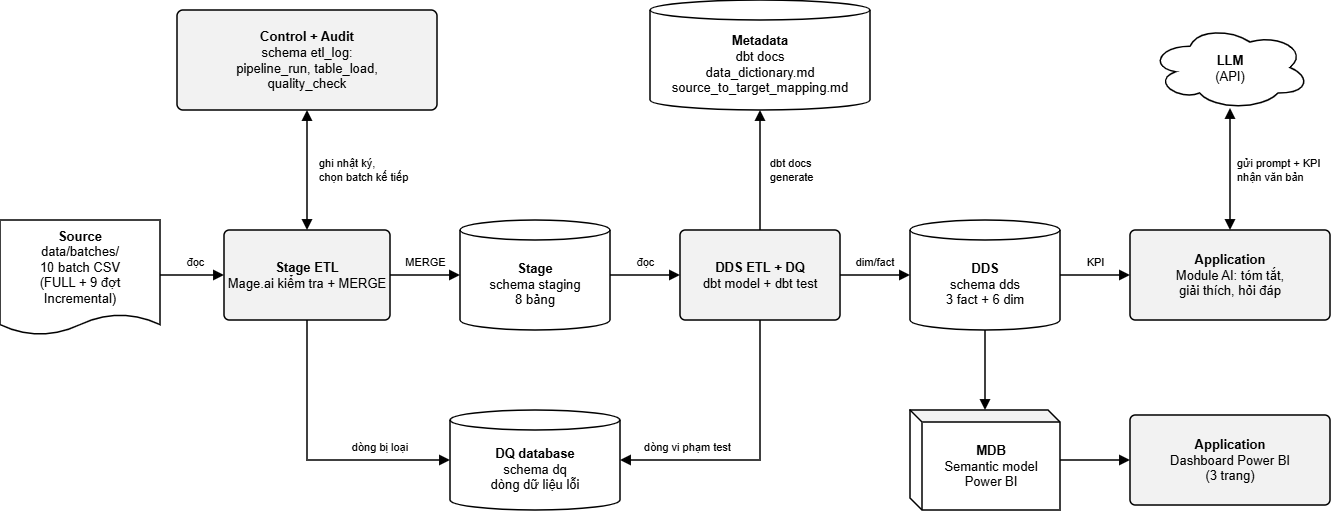

The diagram above was exported from draw.io. Its source (the exported page's mxGraphModel, read from the mxfile embedded in the PNG):
<mxGraphModel dx="2090" dy="913" grid="0" gridSize="10" guides="1" tooltips="1" connect="1" arrows="1" fold="1" page="0" pageScale="1" pageWidth="827" pageHeight="1169" math="0" shadow="0">
  <root>
    <mxCell id="0" />
    <mxCell id="1" parent="0" />
    <mxCell id="flow_src" parent="1" style="shape=document;boundedLbl=1;size=0.18;fillColor=#FFFFFF;strokeWidth=1.5;fontSize=13;html=1;whiteSpace=wrap;fontFamily=Arial;fontColor=#000000;strokeColor=#000000;" value="&lt;b&gt;Source&lt;/b&gt;&lt;br&gt;data/batches/&lt;br&gt;10 batch CSV&lt;br&gt;(FULL + 9 đợt&lt;br&gt;Incremental)" vertex="1">
      <mxGeometry height="115" width="160" x="20" y="280" as="geometry" />
    </mxCell>
    <mxCell id="flow_etl1" parent="1" style="rounded=1;arcSize=6;fillColor=#F2F2F2;strokeWidth=1.5;fontSize=13;html=1;whiteSpace=wrap;fontFamily=Arial;fontColor=#000000;strokeColor=#000000;" value="&lt;b&gt;Stage ETL&lt;/b&gt;&lt;br&gt;Mage.ai kiểm tra + MERGE" vertex="1">
      <mxGeometry height="90" width="166" x="244" y="290" as="geometry" />
    </mxCell>
    <mxCell id="flow_stg" parent="1" style="shape=cylinder3;boundedLbl=1;backgroundOutline=1;size=10;fillColor=#FFFFFF;strokeWidth=1.5;fontSize=13;html=1;whiteSpace=wrap;fontFamily=Arial;fontColor=#000000;strokeColor=#000000;" value="&lt;b&gt;Stage&lt;/b&gt;&lt;br&gt;schema staging&lt;br&gt;8 bảng" vertex="1">
      <mxGeometry height="110" width="150" x="480" y="280" as="geometry" />
    </mxCell>
    <mxCell id="flow_etl2" parent="1" style="rounded=1;arcSize=6;fillColor=#F2F2F2;strokeWidth=1.5;fontSize=13;html=1;whiteSpace=wrap;fontFamily=Arial;fontColor=#000000;strokeColor=#000000;" value="&lt;b&gt;DDS ETL + DQ&lt;/b&gt;&lt;br&gt;dbt model + dbt test" vertex="1">
      <mxGeometry height="90" width="160" x="700" y="290" as="geometry" />
    </mxCell>
    <mxCell id="flow_dds2" parent="1" style="shape=cylinder3;boundedLbl=1;backgroundOutline=1;size=10;fillColor=#FFFFFF;strokeWidth=1.5;fontSize=13;html=1;whiteSpace=wrap;fontFamily=Arial;fontColor=#000000;strokeColor=#000000;" value="&lt;b&gt;DDS&lt;/b&gt;&lt;br&gt;schema dds&lt;br&gt;3 fact + 6 dim" vertex="1">
      <mxGeometry height="110" width="150" x="930" y="280" as="geometry" />
    </mxCell>
    <mxCell id="flow_app1" parent="1" style="rounded=1;arcSize=6;fillColor=#F2F2F2;strokeWidth=1.5;fontSize=13;html=1;whiteSpace=wrap;fontFamily=Arial;fontColor=#000000;strokeColor=#000000;" value="&lt;b&gt;Application&lt;/b&gt;&lt;br&gt;Module AI: tóm tắt,&lt;br&gt;giải thích, hỏi đáp" vertex="1">
      <mxGeometry height="90" width="200" x="1150" y="290" as="geometry" />
    </mxCell>
    <mxCell id="flow_ca" parent="1" style="rounded=1;arcSize=6;fillColor=#F2F2F2;strokeWidth=1.5;fontSize=13;html=1;whiteSpace=wrap;fontFamily=Arial;fontColor=#000000;strokeColor=#000000;" value="&lt;b&gt;Control + Audit&lt;/b&gt;&lt;br&gt;schema etl_log:&lt;br&gt;pipeline_run, table_load,&lt;br&gt;quality_check" vertex="1">
      <mxGeometry height="100" width="260" x="197" y="70" as="geometry" />
    </mxCell>
    <mxCell id="flow_meta" parent="1" style="shape=cylinder3;boundedLbl=1;backgroundOutline=1;size=10;fillColor=#FFFFFF;strokeWidth=1.5;fontSize=13;html=1;whiteSpace=wrap;fontFamily=Arial;fontColor=#000000;strokeColor=#000000;" value="&lt;b&gt;Metadata&lt;/b&gt;&lt;br&gt;dbt docs&lt;br&gt;data_dictionary.md&lt;br&gt;source_to_target_mapping.md" vertex="1">
      <mxGeometry height="110" width="220" x="670" y="60" as="geometry" />
    </mxCell>
    <mxCell id="flow_llm2" parent="1" style="ellipse;shape=cloud;fillColor=#FFFFFF;strokeWidth=1.5;fontSize=13;html=1;whiteSpace=wrap;fontFamily=Arial;fontColor=#000000;strokeColor=#000000;" value="&lt;b&gt;LLM&lt;/b&gt;&lt;br&gt;(API)" vertex="1">
      <mxGeometry height="85" width="160" x="1170" y="85" as="geometry" />
    </mxCell>
    <mxCell id="flow_dqdb" parent="1" style="shape=cylinder3;boundedLbl=1;backgroundOutline=1;size=10;fillColor=#FFFFFF;strokeWidth=1.5;fontSize=13;html=1;whiteSpace=wrap;fontFamily=Arial;fontColor=#000000;strokeColor=#000000;" value="&lt;b&gt;DQ database&lt;/b&gt;&lt;br&gt;schema dq&lt;br&gt;dòng dữ liệu lỗi" vertex="1">
      <mxGeometry height="100" width="170" x="470" y="470" as="geometry" />
    </mxCell>
    <mxCell id="flow_mdb" parent="1" style="shape=cube;boundedLbl=1;size=12;darkOpacity=0.05;fillColor=#FFFFFF;strokeWidth=1.5;fontSize=13;html=1;whiteSpace=wrap;fontFamily=Arial;fontColor=#000000;strokeColor=#000000;" value="&lt;b&gt;MDB&lt;/b&gt;&lt;br&gt;Semantic model&lt;br&gt;Power BI" vertex="1">
      <mxGeometry height="100" width="150" x="930" y="470" as="geometry" />
    </mxCell>
    <mxCell id="flow_app2" parent="1" style="rounded=1;arcSize=6;fillColor=#F2F2F2;strokeWidth=1.5;fontSize=13;html=1;whiteSpace=wrap;fontFamily=Arial;fontColor=#000000;strokeColor=#000000;" value="&lt;b&gt;Application&lt;/b&gt;&lt;br&gt;Dashboard Power BI&lt;br&gt;(3 trang)" vertex="1">
      <mxGeometry height="90" width="200" x="1150" y="475" as="geometry" />
    </mxCell>
    <mxCell id="flow_m1" parent="1" style="text;html=1;whiteSpace=wrap;fontFamily=Arial;fontColor=#000000;fontSize=11;align=center;verticalAlign=middle;labelBackgroundColor=#FFFFFF;align=center;fontSize=11;" value="đọc" vertex="1">
      <mxGeometry height="17" width="26.6" x="201.7" y="313.5" as="geometry" />
    </mxCell>
    <mxCell id="flow_m2" parent="1" style="text;html=1;whiteSpace=wrap;fontFamily=Arial;fontColor=#000000;fontSize=11;align=center;verticalAlign=middle;labelBackgroundColor=#FFFFFF;align=center;fontSize=11;" value="MERGE" vertex="1">
      <mxGeometry height="17" width="39" x="425.5" y="313.5" as="geometry" />
    </mxCell>
    <mxCell id="flow_m3" parent="1" style="text;html=1;whiteSpace=wrap;fontFamily=Arial;fontColor=#000000;fontSize=11;align=center;verticalAlign=middle;labelBackgroundColor=#FFFFFF;align=center;fontSize=11;" value="đọc" vertex="1">
      <mxGeometry height="17" width="26.6" x="651.7" y="313.5" as="geometry" />
    </mxCell>
    <mxCell id="flow_m4" parent="1" style="text;html=1;whiteSpace=wrap;fontFamily=Arial;fontColor=#000000;fontSize=11;align=center;verticalAlign=middle;labelBackgroundColor=#FFFFFF;align=center;fontSize=11;" value="dim/fact" vertex="1">
      <mxGeometry height="17" width="57.6" x="866.2" y="313.5" as="geometry" />
    </mxCell>
    <mxCell id="flow_m5" parent="1" style="text;html=1;whiteSpace=wrap;fontFamily=Arial;fontColor=#000000;fontSize=11;align=center;verticalAlign=middle;labelBackgroundColor=#FFFFFF;align=center;fontSize=11;" value="KPI" vertex="1">
      <mxGeometry height="17" width="26.6" x="1101.7" y="313.5" as="geometry" />
    </mxCell>
    <mxCell id="flow_m6" parent="1" style="text;html=1;whiteSpace=wrap;fontFamily=Arial;fontColor=#000000;fontSize=11;align=center;verticalAlign=middle;labelBackgroundColor=#FFFFFF;align=left;fontSize=11;" value="ghi nhật ký,&lt;br&gt;chọn batch kế tiếp" vertex="1">
      <mxGeometry height="32" width="110" x="337" y="214" as="geometry" />
    </mxCell>
    <mxCell id="flow_m7" parent="1" style="text;html=1;whiteSpace=wrap;fontFamily=Arial;fontColor=#000000;fontSize=11;align=center;verticalAlign=middle;labelBackgroundColor=#FFFFFF;align=left;fontSize=11;" value="dbt docs&lt;br&gt;generate" vertex="1">
      <mxGeometry height="32" width="100" x="788" y="214" as="geometry" />
    </mxCell>
    <mxCell id="flow_m8" parent="1" style="text;html=1;whiteSpace=wrap;fontFamily=Arial;fontColor=#000000;fontSize=11;align=center;verticalAlign=middle;labelBackgroundColor=#FFFFFF;align=left;fontSize=11;" value="gửi prompt + KPI&lt;br&gt;nhận văn bản" vertex="1">
      <mxGeometry height="32" width="100" x="1255" y="214" as="geometry" />
    </mxCell>
    <mxCell id="flow_m9" parent="1" style="text;html=1;whiteSpace=wrap;fontFamily=Arial;fontColor=#000000;fontSize=11;align=center;verticalAlign=middle;labelBackgroundColor=#FFFFFF;align=center;fontSize=11;" value="dòng bị loại" vertex="1">
      <mxGeometry height="17" width="82.4" x="358.8" y="498.5" as="geometry" />
    </mxCell>
    <mxCell id="flow_m10" parent="1" style="text;html=1;whiteSpace=wrap;fontFamily=Arial;fontColor=#000000;fontSize=11;align=center;verticalAlign=middle;labelBackgroundColor=#FFFFFF;align=center;fontSize=11;" value="dòng vi phạm test" vertex="1">
      <mxGeometry height="17" width="113.4" x="651.3" y="498.5" as="geometry" />
    </mxCell>
    <mxCell id="flow_f1" edge="1" parent="1" source="flow_src" style="edgeStyle=none;rounded=0;html=1;jumpStyle=arc;jumpSize=8;strokeColor=#000000;strokeWidth=1.5;endArrow=block;endFill=1;endSize=7;exitPerimeter=0;entryPerimeter=0;exitX=1;exitY=0.4783;exitDx=0;exitDy=0;entryX=0;entryY=0.5;entryDx=0;entryDy=0;" target="flow_etl1">
      <mxGeometry relative="1" as="geometry" />
    </mxCell>
    <mxCell id="flow_f2" edge="1" parent="1" source="flow_etl1" style="edgeStyle=none;rounded=0;html=1;jumpStyle=arc;jumpSize=8;strokeColor=#000000;strokeWidth=1.5;endArrow=block;endFill=1;endSize=7;exitPerimeter=0;entryPerimeter=0;exitX=1;exitY=0.5;exitDx=0;exitDy=0;entryX=0;entryY=0.5;entryDx=0;entryDy=0;" target="flow_stg">
      <mxGeometry relative="1" as="geometry" />
    </mxCell>
    <mxCell id="flow_f3" edge="1" parent="1" source="flow_stg" style="edgeStyle=none;rounded=0;html=1;jumpStyle=arc;jumpSize=8;strokeColor=#000000;strokeWidth=1.5;endArrow=block;endFill=1;endSize=7;exitPerimeter=0;entryPerimeter=0;exitX=1;exitY=0.5;exitDx=0;exitDy=0;entryX=0;entryY=0.5;entryDx=0;entryDy=0;" target="flow_etl2">
      <mxGeometry relative="1" as="geometry" />
    </mxCell>
    <mxCell id="flow_f4" edge="1" parent="1" source="flow_etl2" style="edgeStyle=none;rounded=0;html=1;jumpStyle=arc;jumpSize=8;strokeColor=#000000;strokeWidth=1.5;endArrow=block;endFill=1;endSize=7;exitPerimeter=0;entryPerimeter=0;exitX=1;exitY=0.5;exitDx=0;exitDy=0;entryX=0;entryY=0.5;entryDx=0;entryDy=0;" target="flow_dds2">
      <mxGeometry relative="1" as="geometry" />
    </mxCell>
    <mxCell id="flow_f5" edge="1" parent="1" source="flow_dds2" style="edgeStyle=none;rounded=0;html=1;jumpStyle=arc;jumpSize=8;strokeColor=#000000;strokeWidth=1.5;endArrow=block;endFill=1;endSize=7;exitPerimeter=0;entryPerimeter=0;exitX=1;exitY=0.5;exitDx=0;exitDy=0;entryX=0;entryY=0.5;entryDx=0;entryDy=0;" target="flow_app1">
      <mxGeometry relative="1" as="geometry" />
    </mxCell>
    <mxCell id="flow_f6" edge="1" parent="1" source="flow_etl1" style="edgeStyle=none;rounded=0;html=1;jumpStyle=arc;jumpSize=8;strokeColor=#000000;strokeWidth=1.5;endArrow=block;endFill=1;endSize=7;exitPerimeter=0;entryPerimeter=0;startArrow=block;startFill=1;startSize=7;exitX=0.5;exitY=0;exitDx=0;exitDy=0;entryX=0.5;entryY=1;entryDx=0;entryDy=0;" target="flow_ca">
      <mxGeometry relative="1" as="geometry" />
    </mxCell>
    <mxCell id="flow_f7" edge="1" parent="1" source="flow_etl2" style="edgeStyle=none;rounded=0;html=1;jumpStyle=arc;jumpSize=8;strokeColor=#000000;strokeWidth=1.5;endArrow=block;endFill=1;endSize=7;exitPerimeter=0;entryPerimeter=0;exitX=0.5;exitY=0;exitDx=0;exitDy=0;entryX=0.5;entryY=1;entryDx=0;entryDy=0;" target="flow_meta">
      <mxGeometry relative="1" as="geometry" />
    </mxCell>
    <mxCell id="flow_f8" edge="1" parent="1" source="flow_app1" style="edgeStyle=none;rounded=0;html=1;jumpStyle=arc;jumpSize=8;strokeColor=#000000;strokeWidth=1.5;endArrow=block;endFill=1;endSize=7;exitPerimeter=0;entryPerimeter=0;startArrow=block;startFill=1;startSize=7;exitX=0.5;exitY=0;exitDx=0;exitDy=0;entryX=0.5;entryY=0.9765;entryDx=0;entryDy=0;" target="flow_llm2">
      <mxGeometry relative="1" as="geometry" />
    </mxCell>
    <mxCell id="flow_f9" edge="1" parent="1" source="flow_etl1" style="edgeStyle=none;rounded=0;html=1;jumpStyle=arc;jumpSize=8;strokeColor=#000000;strokeWidth=1.5;endArrow=block;endFill=1;endSize=7;exitPerimeter=0;entryPerimeter=0;exitX=0.5;exitY=1;exitDx=0;exitDy=0;entryX=0;entryY=0.5;entryDx=0;entryDy=0;" target="flow_dqdb">
      <mxGeometry relative="1" x="0.0104" as="geometry">
        <Array as="points">
          <mxPoint x="327" y="520" />
        </Array>
      </mxGeometry>
    </mxCell>
    <mxCell id="flow_f10" edge="1" parent="1" source="flow_etl2" style="edgeStyle=none;rounded=0;html=1;jumpStyle=arc;jumpSize=8;strokeColor=#000000;strokeWidth=1.5;endArrow=block;endFill=1;endSize=7;exitPerimeter=0;entryPerimeter=0;exitX=0.5;exitY=1;exitDx=0;exitDy=0;entryX=1;entryY=0.5;entryDx=0;entryDy=0;" target="flow_dqdb">
      <mxGeometry relative="1" as="geometry">
        <Array as="points">
          <mxPoint x="780" y="520" />
        </Array>
      </mxGeometry>
    </mxCell>
    <mxCell id="flow_f11" edge="1" parent="1" source="flow_dds2" style="edgeStyle=none;rounded=0;html=1;jumpStyle=arc;jumpSize=8;strokeColor=#000000;strokeWidth=1.5;endArrow=block;endFill=1;endSize=7;exitPerimeter=0;entryPerimeter=0;exitX=0.5;exitY=1;exitDx=0;exitDy=0;entryX=0.5;entryY=0;entryDx=0;entryDy=0;" target="flow_mdb">
      <mxGeometry relative="1" as="geometry" />
    </mxCell>
    <mxCell id="flow_f12" edge="1" parent="1" source="flow_mdb" style="edgeStyle=none;rounded=0;html=1;jumpStyle=arc;jumpSize=8;strokeColor=#000000;strokeWidth=1.5;endArrow=block;endFill=1;endSize=7;exitPerimeter=0;entryPerimeter=0;exitX=1;exitY=0.5;exitDx=0;exitDy=0;entryX=0;entryY=0.5;entryDx=0;entryDy=0;" target="flow_app2">
      <mxGeometry relative="1" as="geometry" />
    </mxCell>
  </root>
</mxGraphModel>